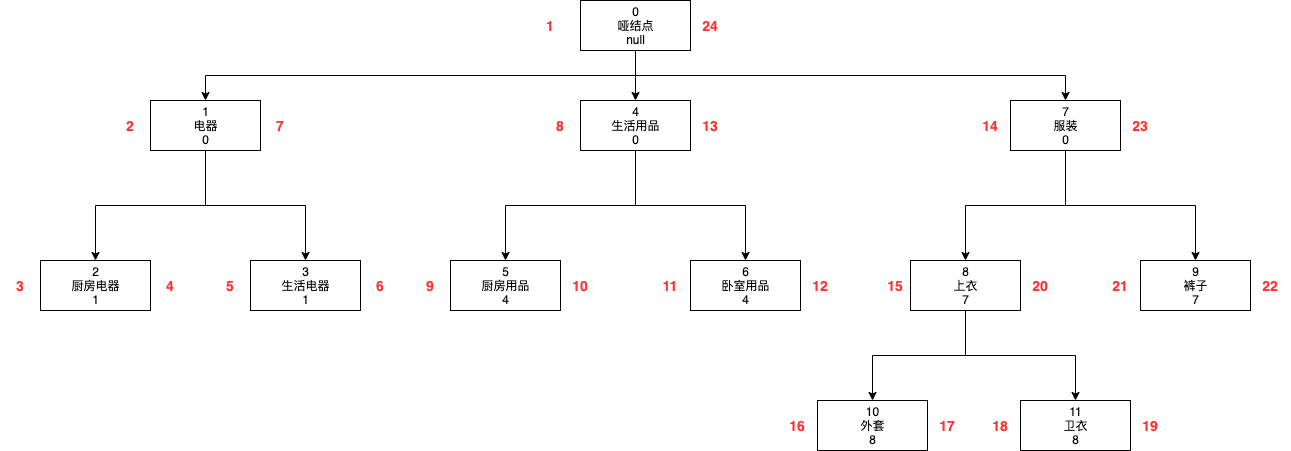

The diagram above was exported from draw.io. Its source (the exported page's mxGraphModel, read from the mxfile embedded in the PNG):
<mxGraphModel dx="1106" dy="796" grid="1" gridSize="10" guides="1" tooltips="1" connect="1" arrows="1" fold="1" page="1" pageScale="1" pageWidth="827" pageHeight="1169" math="0" shadow="0">
  <root>
    <mxCell id="0" />
    <mxCell id="1" parent="0" />
    <mxCell id="wRclb2q9IT3kNmXpbPex-1" style="edgeStyle=orthogonalEdgeStyle;rounded=0;orthogonalLoop=1;jettySize=auto;html=1;exitX=0.5;exitY=1;exitDx=0;exitDy=0;" edge="1" parent="1" source="wRclb2q9IT3kNmXpbPex-3" target="wRclb2q9IT3kNmXpbPex-10">
      <mxGeometry relative="1" as="geometry" />
    </mxCell>
    <mxCell id="wRclb2q9IT3kNmXpbPex-2" style="edgeStyle=orthogonalEdgeStyle;rounded=0;orthogonalLoop=1;jettySize=auto;html=1;exitX=0.5;exitY=1;exitDx=0;exitDy=0;entryX=0.5;entryY=0;entryDx=0;entryDy=0;" edge="1" parent="1" source="wRclb2q9IT3kNmXpbPex-3" target="wRclb2q9IT3kNmXpbPex-11">
      <mxGeometry relative="1" as="geometry" />
    </mxCell>
    <mxCell id="wRclb2q9IT3kNmXpbPex-3" value="1&lt;br&gt;电器&lt;br&gt;0" style="html=1;" vertex="1" parent="1">
      <mxGeometry x="160" y="130" width="110" height="50" as="geometry" />
    </mxCell>
    <mxCell id="wRclb2q9IT3kNmXpbPex-4" style="edgeStyle=orthogonalEdgeStyle;rounded=0;orthogonalLoop=1;jettySize=auto;html=1;exitX=0.5;exitY=1;exitDx=0;exitDy=0;entryX=0.5;entryY=0;entryDx=0;entryDy=0;" edge="1" parent="1" source="wRclb2q9IT3kNmXpbPex-6" target="wRclb2q9IT3kNmXpbPex-12">
      <mxGeometry relative="1" as="geometry" />
    </mxCell>
    <mxCell id="wRclb2q9IT3kNmXpbPex-5" style="edgeStyle=orthogonalEdgeStyle;rounded=0;orthogonalLoop=1;jettySize=auto;html=1;exitX=0.5;exitY=1;exitDx=0;exitDy=0;entryX=0.5;entryY=0;entryDx=0;entryDy=0;" edge="1" parent="1" source="wRclb2q9IT3kNmXpbPex-6" target="wRclb2q9IT3kNmXpbPex-13">
      <mxGeometry relative="1" as="geometry" />
    </mxCell>
    <mxCell id="wRclb2q9IT3kNmXpbPex-6" value="4&lt;br&gt;生活用品&lt;br&gt;0" style="html=1;" vertex="1" parent="1">
      <mxGeometry x="590" y="130" width="110" height="50" as="geometry" />
    </mxCell>
    <mxCell id="wRclb2q9IT3kNmXpbPex-7" style="edgeStyle=orthogonalEdgeStyle;rounded=0;orthogonalLoop=1;jettySize=auto;html=1;exitX=0.5;exitY=1;exitDx=0;exitDy=0;entryX=0.5;entryY=0;entryDx=0;entryDy=0;" edge="1" parent="1" source="wRclb2q9IT3kNmXpbPex-9" target="wRclb2q9IT3kNmXpbPex-16">
      <mxGeometry relative="1" as="geometry" />
    </mxCell>
    <mxCell id="wRclb2q9IT3kNmXpbPex-8" style="edgeStyle=orthogonalEdgeStyle;rounded=0;orthogonalLoop=1;jettySize=auto;html=1;exitX=0.5;exitY=1;exitDx=0;exitDy=0;entryX=0.5;entryY=0;entryDx=0;entryDy=0;" edge="1" parent="1" source="wRclb2q9IT3kNmXpbPex-9" target="wRclb2q9IT3kNmXpbPex-17">
      <mxGeometry relative="1" as="geometry" />
    </mxCell>
    <mxCell id="wRclb2q9IT3kNmXpbPex-9" value="7&lt;br&gt;服装&lt;br&gt;0" style="html=1;" vertex="1" parent="1">
      <mxGeometry x="1020" y="130" width="110" height="50" as="geometry" />
    </mxCell>
    <mxCell id="wRclb2q9IT3kNmXpbPex-10" value="2&lt;br&gt;厨房电器&lt;br&gt;1" style="html=1;" vertex="1" parent="1">
      <mxGeometry x="50" y="290" width="110" height="50" as="geometry" />
    </mxCell>
    <mxCell id="wRclb2q9IT3kNmXpbPex-11" value="3&lt;br&gt;生活电器&lt;br&gt;1" style="html=1;" vertex="1" parent="1">
      <mxGeometry x="260" y="290" width="110" height="50" as="geometry" />
    </mxCell>
    <mxCell id="wRclb2q9IT3kNmXpbPex-12" value="5&lt;br&gt;厨房用品&lt;br&gt;4" style="html=1;" vertex="1" parent="1">
      <mxGeometry x="460" y="290" width="110" height="50" as="geometry" />
    </mxCell>
    <mxCell id="wRclb2q9IT3kNmXpbPex-13" value="6&lt;br&gt;卧室用品&lt;br&gt;4" style="html=1;" vertex="1" parent="1">
      <mxGeometry x="700" y="290" width="110" height="50" as="geometry" />
    </mxCell>
    <mxCell id="wRclb2q9IT3kNmXpbPex-14" style="edgeStyle=orthogonalEdgeStyle;rounded=0;orthogonalLoop=1;jettySize=auto;html=1;exitX=0.5;exitY=1;exitDx=0;exitDy=0;entryX=0.5;entryY=0;entryDx=0;entryDy=0;" edge="1" parent="1" source="wRclb2q9IT3kNmXpbPex-16" target="wRclb2q9IT3kNmXpbPex-18">
      <mxGeometry relative="1" as="geometry" />
    </mxCell>
    <mxCell id="wRclb2q9IT3kNmXpbPex-15" style="edgeStyle=orthogonalEdgeStyle;rounded=0;orthogonalLoop=1;jettySize=auto;html=1;exitX=0.5;exitY=1;exitDx=0;exitDy=0;entryX=0.5;entryY=0;entryDx=0;entryDy=0;" edge="1" parent="1" source="wRclb2q9IT3kNmXpbPex-16" target="wRclb2q9IT3kNmXpbPex-19">
      <mxGeometry relative="1" as="geometry" />
    </mxCell>
    <mxCell id="wRclb2q9IT3kNmXpbPex-16" value="8&lt;br&gt;上衣&lt;br&gt;7" style="html=1;" vertex="1" parent="1">
      <mxGeometry x="920" y="290" width="110" height="50" as="geometry" />
    </mxCell>
    <mxCell id="wRclb2q9IT3kNmXpbPex-17" value="9&lt;br&gt;裤子&lt;br&gt;7" style="html=1;" vertex="1" parent="1">
      <mxGeometry x="1150" y="290" width="110" height="50" as="geometry" />
    </mxCell>
    <mxCell id="wRclb2q9IT3kNmXpbPex-18" value="10&lt;br&gt;外套&lt;br&gt;8" style="html=1;" vertex="1" parent="1">
      <mxGeometry x="827" y="430" width="110" height="50" as="geometry" />
    </mxCell>
    <mxCell id="wRclb2q9IT3kNmXpbPex-19" value="11&lt;br&gt;卫衣&lt;br&gt;8" style="html=1;" vertex="1" parent="1">
      <mxGeometry x="1030" y="430" width="110" height="50" as="geometry" />
    </mxCell>
    <mxCell id="wRclb2q9IT3kNmXpbPex-22" style="edgeStyle=orthogonalEdgeStyle;rounded=0;orthogonalLoop=1;jettySize=auto;html=1;exitX=0.5;exitY=1;exitDx=0;exitDy=0;" edge="1" parent="1" source="wRclb2q9IT3kNmXpbPex-21" target="wRclb2q9IT3kNmXpbPex-6">
      <mxGeometry relative="1" as="geometry" />
    </mxCell>
    <mxCell id="wRclb2q9IT3kNmXpbPex-23" style="edgeStyle=orthogonalEdgeStyle;rounded=0;orthogonalLoop=1;jettySize=auto;html=1;exitX=0.5;exitY=1;exitDx=0;exitDy=0;entryX=0.5;entryY=0;entryDx=0;entryDy=0;" edge="1" parent="1" source="wRclb2q9IT3kNmXpbPex-21" target="wRclb2q9IT3kNmXpbPex-3">
      <mxGeometry relative="1" as="geometry" />
    </mxCell>
    <mxCell id="wRclb2q9IT3kNmXpbPex-24" style="edgeStyle=orthogonalEdgeStyle;rounded=0;orthogonalLoop=1;jettySize=auto;html=1;exitX=0.5;exitY=1;exitDx=0;exitDy=0;" edge="1" parent="1" source="wRclb2q9IT3kNmXpbPex-21" target="wRclb2q9IT3kNmXpbPex-9">
      <mxGeometry relative="1" as="geometry" />
    </mxCell>
    <mxCell id="wRclb2q9IT3kNmXpbPex-21" value="0&lt;br&gt;哑结点&lt;br&gt;null" style="html=1;" vertex="1" parent="1">
      <mxGeometry x="590" y="30" width="110" height="50" as="geometry" />
    </mxCell>
    <mxCell id="wRclb2q9IT3kNmXpbPex-25" value="1" style="text;html=1;strokeColor=none;fillColor=none;align=center;verticalAlign=middle;whiteSpace=wrap;rounded=0;fontStyle=1;fontSize=14;fontColor=#FF3333;" vertex="1" parent="1">
      <mxGeometry x="540" y="45" width="40" height="20" as="geometry" />
    </mxCell>
    <mxCell id="wRclb2q9IT3kNmXpbPex-26" value="2" style="text;html=1;strokeColor=none;fillColor=none;align=center;verticalAlign=middle;whiteSpace=wrap;rounded=0;fontStyle=1;fontSize=14;fontColor=#FF3333;" vertex="1" parent="1">
      <mxGeometry x="120" y="145" width="40" height="20" as="geometry" />
    </mxCell>
    <mxCell id="wRclb2q9IT3kNmXpbPex-27" value="3" style="text;html=1;strokeColor=none;fillColor=none;align=center;verticalAlign=middle;whiteSpace=wrap;rounded=0;fontStyle=1;fontSize=14;fontColor=#FF3333;" vertex="1" parent="1">
      <mxGeometry x="10" y="305" width="40" height="20" as="geometry" />
    </mxCell>
    <mxCell id="wRclb2q9IT3kNmXpbPex-28" value="4" style="text;html=1;strokeColor=none;fillColor=none;align=center;verticalAlign=middle;whiteSpace=wrap;rounded=0;fontStyle=1;fontSize=14;fontColor=#FF3333;" vertex="1" parent="1">
      <mxGeometry x="160" y="305" width="40" height="20" as="geometry" />
    </mxCell>
    <mxCell id="wRclb2q9IT3kNmXpbPex-29" value="5" style="text;html=1;strokeColor=none;fillColor=none;align=center;verticalAlign=middle;whiteSpace=wrap;rounded=0;fontStyle=1;fontSize=14;fontColor=#FF3333;" vertex="1" parent="1">
      <mxGeometry x="220" y="305" width="40" height="20" as="geometry" />
    </mxCell>
    <mxCell id="wRclb2q9IT3kNmXpbPex-30" value="6" style="text;html=1;strokeColor=none;fillColor=none;align=center;verticalAlign=middle;whiteSpace=wrap;rounded=0;fontStyle=1;fontSize=14;fontColor=#FF3333;" vertex="1" parent="1">
      <mxGeometry x="370" y="305" width="40" height="20" as="geometry" />
    </mxCell>
    <mxCell id="wRclb2q9IT3kNmXpbPex-31" value="7" style="text;html=1;strokeColor=none;fillColor=none;align=center;verticalAlign=middle;whiteSpace=wrap;rounded=0;fontStyle=1;fontSize=14;fontColor=#FF3333;" vertex="1" parent="1">
      <mxGeometry x="270" y="145" width="40" height="20" as="geometry" />
    </mxCell>
    <mxCell id="wRclb2q9IT3kNmXpbPex-32" value="8" style="text;html=1;strokeColor=none;fillColor=none;align=center;verticalAlign=middle;whiteSpace=wrap;rounded=0;fontStyle=1;fontSize=14;fontColor=#FF3333;" vertex="1" parent="1">
      <mxGeometry x="550" y="145" width="40" height="20" as="geometry" />
    </mxCell>
    <mxCell id="wRclb2q9IT3kNmXpbPex-33" value="9" style="text;html=1;strokeColor=none;fillColor=none;align=center;verticalAlign=middle;whiteSpace=wrap;rounded=0;fontStyle=1;fontSize=14;fontColor=#FF3333;" vertex="1" parent="1">
      <mxGeometry x="420" y="305" width="40" height="20" as="geometry" />
    </mxCell>
    <mxCell id="wRclb2q9IT3kNmXpbPex-34" value="10" style="text;html=1;strokeColor=none;fillColor=none;align=center;verticalAlign=middle;whiteSpace=wrap;rounded=0;fontStyle=1;fontSize=14;fontColor=#FF3333;" vertex="1" parent="1">
      <mxGeometry x="570" y="305" width="40" height="20" as="geometry" />
    </mxCell>
    <mxCell id="wRclb2q9IT3kNmXpbPex-35" value="11" style="text;html=1;strokeColor=none;fillColor=none;align=center;verticalAlign=middle;whiteSpace=wrap;rounded=0;fontStyle=1;fontSize=14;fontColor=#FF3333;" vertex="1" parent="1">
      <mxGeometry x="660" y="305" width="40" height="20" as="geometry" />
    </mxCell>
    <mxCell id="wRclb2q9IT3kNmXpbPex-36" value="12" style="text;html=1;strokeColor=none;fillColor=none;align=center;verticalAlign=middle;whiteSpace=wrap;rounded=0;fontStyle=1;fontSize=14;fontColor=#FF3333;" vertex="1" parent="1">
      <mxGeometry x="810" y="305" width="40" height="20" as="geometry" />
    </mxCell>
    <mxCell id="wRclb2q9IT3kNmXpbPex-37" value="13" style="text;html=1;strokeColor=none;fillColor=none;align=center;verticalAlign=middle;whiteSpace=wrap;rounded=0;fontStyle=1;fontSize=14;fontColor=#FF3333;" vertex="1" parent="1">
      <mxGeometry x="700" y="145" width="40" height="20" as="geometry" />
    </mxCell>
    <mxCell id="wRclb2q9IT3kNmXpbPex-38" value="14" style="text;html=1;strokeColor=none;fillColor=none;align=center;verticalAlign=middle;whiteSpace=wrap;rounded=0;fontStyle=1;fontSize=14;fontColor=#FF3333;" vertex="1" parent="1">
      <mxGeometry x="980" y="145" width="40" height="20" as="geometry" />
    </mxCell>
    <mxCell id="wRclb2q9IT3kNmXpbPex-39" value="15&lt;span style=&quot;color: rgba(0 , 0 , 0 , 0) ; font-family: monospace ; font-size: 0px ; font-weight: 400&quot;&gt;%3CmxGraphModel%3E%3Croot%3E%3CmxCell%20id%3D%220%22%2F%3E%3CmxCell%20id%3D%221%22%20parent%3D%220%22%2F%3E%3CmxCell%20id%3D%222%22%20value%3D%2210%22%20style%3D%22text%3Bhtml%3D1%3BstrokeColor%3Dnone%3BfillColor%3Dnone%3Balign%3Dcenter%3BverticalAlign%3Dmiddle%3BwhiteSpace%3Dwrap%3Brounded%3D0%3BfontStyle%3D1%3BfontSize%3D14%3BfontColor%3D%23FF3333%3B%22%20vertex%3D%221%22%20parent%3D%221%22%3E%3CmxGeometry%20x%3D%22570%22%20y%3D%22305%22%20width%3D%2240%22%20height%3D%2220%22%20as%3D%22geometry%22%2F%3E%3C%2FmxCell%3E%3C%2Froot%3E%3C%2FmxGraphModel%3E&lt;/span&gt;" style="text;html=1;strokeColor=none;fillColor=none;align=center;verticalAlign=middle;whiteSpace=wrap;rounded=0;fontStyle=1;fontSize=14;fontColor=#FF3333;" vertex="1" parent="1">
      <mxGeometry x="885" y="305" width="40" height="20" as="geometry" />
    </mxCell>
    <mxCell id="wRclb2q9IT3kNmXpbPex-40" value="16" style="text;html=1;strokeColor=none;fillColor=none;align=center;verticalAlign=middle;whiteSpace=wrap;rounded=0;fontStyle=1;fontSize=14;fontColor=#FF3333;" vertex="1" parent="1">
      <mxGeometry x="787" y="445" width="40" height="20" as="geometry" />
    </mxCell>
    <mxCell id="wRclb2q9IT3kNmXpbPex-41" value="17" style="text;html=1;strokeColor=none;fillColor=none;align=center;verticalAlign=middle;whiteSpace=wrap;rounded=0;fontStyle=1;fontSize=14;fontColor=#FF3333;" vertex="1" parent="1">
      <mxGeometry x="937" y="445" width="40" height="20" as="geometry" />
    </mxCell>
    <mxCell id="wRclb2q9IT3kNmXpbPex-42" value="18" style="text;html=1;strokeColor=none;fillColor=none;align=center;verticalAlign=middle;whiteSpace=wrap;rounded=0;fontStyle=1;fontSize=14;fontColor=#FF3333;" vertex="1" parent="1">
      <mxGeometry x="990" y="445" width="40" height="20" as="geometry" />
    </mxCell>
    <mxCell id="wRclb2q9IT3kNmXpbPex-43" value="19" style="text;html=1;strokeColor=none;fillColor=none;align=center;verticalAlign=middle;whiteSpace=wrap;rounded=0;fontStyle=1;fontSize=14;fontColor=#FF3333;" vertex="1" parent="1">
      <mxGeometry x="1140" y="445" width="40" height="20" as="geometry" />
    </mxCell>
    <mxCell id="wRclb2q9IT3kNmXpbPex-44" value="20" style="text;html=1;strokeColor=none;fillColor=none;align=center;verticalAlign=middle;whiteSpace=wrap;rounded=0;fontStyle=1;fontSize=14;fontColor=#FF3333;" vertex="1" parent="1">
      <mxGeometry x="1030" y="305" width="40" height="20" as="geometry" />
    </mxCell>
    <mxCell id="wRclb2q9IT3kNmXpbPex-45" value="21" style="text;html=1;strokeColor=none;fillColor=none;align=center;verticalAlign=middle;whiteSpace=wrap;rounded=0;fontStyle=1;fontSize=14;fontColor=#FF3333;" vertex="1" parent="1">
      <mxGeometry x="1110" y="305" width="40" height="20" as="geometry" />
    </mxCell>
    <mxCell id="wRclb2q9IT3kNmXpbPex-46" value="22" style="text;html=1;strokeColor=none;fillColor=none;align=center;verticalAlign=middle;whiteSpace=wrap;rounded=0;fontStyle=1;fontSize=14;fontColor=#FF3333;" vertex="1" parent="1">
      <mxGeometry x="1260" y="305" width="40" height="20" as="geometry" />
    </mxCell>
    <mxCell id="wRclb2q9IT3kNmXpbPex-47" value="23" style="text;html=1;strokeColor=none;fillColor=none;align=center;verticalAlign=middle;whiteSpace=wrap;rounded=0;fontStyle=1;fontSize=14;fontColor=#FF3333;" vertex="1" parent="1">
      <mxGeometry x="1130" y="145" width="40" height="20" as="geometry" />
    </mxCell>
    <mxCell id="wRclb2q9IT3kNmXpbPex-48" value="24" style="text;html=1;strokeColor=none;fillColor=none;align=center;verticalAlign=middle;whiteSpace=wrap;rounded=0;fontStyle=1;fontSize=14;fontColor=#FF3333;" vertex="1" parent="1">
      <mxGeometry x="700" y="45" width="40" height="20" as="geometry" />
    </mxCell>
  </root>
</mxGraphModel>